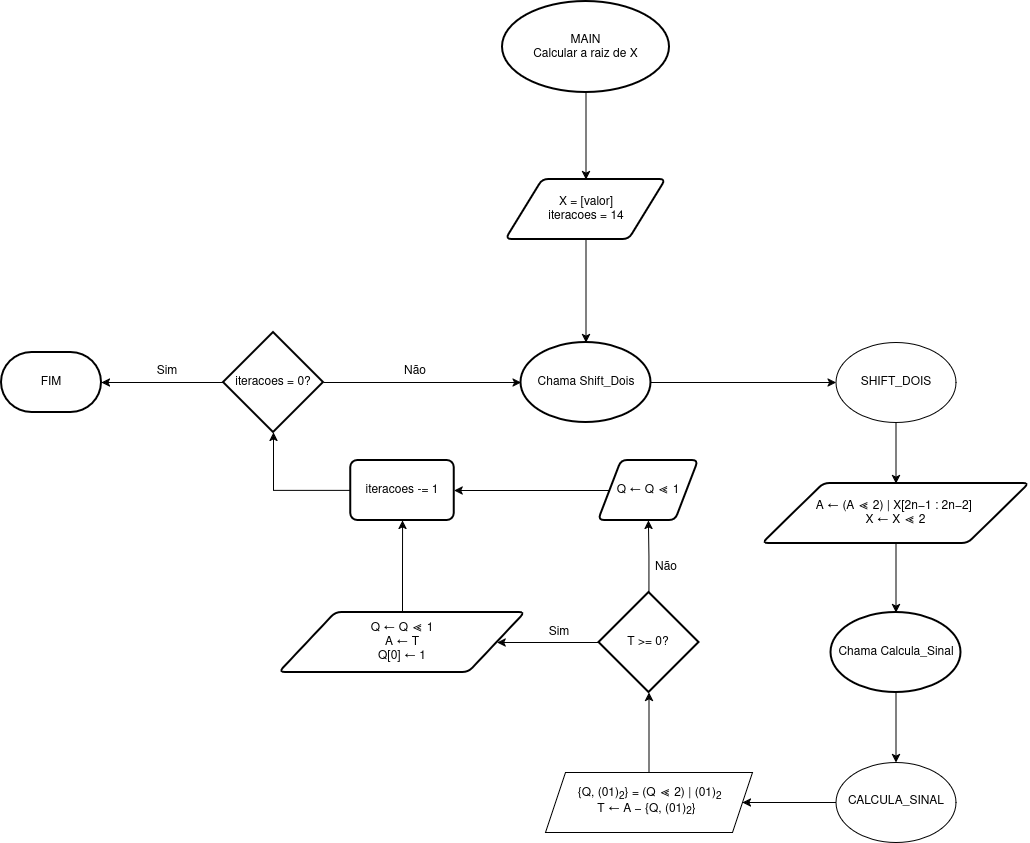

The diagram above was exported from draw.io. Its source (the exported page's mxGraphModel, read from the mxfile embedded in the PNG):
<mxGraphModel dx="2831" dy="1386" grid="0" gridSize="10" guides="1" tooltips="1" connect="1" arrows="1" fold="1" page="0" pageScale="1" pageWidth="850" pageHeight="1100" math="0" shadow="0">
  <root>
    <mxCell id="0" />
    <mxCell id="1" parent="0" />
    <mxCell id="lC-mMEMBCj-DWzctWHrM-64" edge="1" parent="1" source="lC-mMEMBCj-DWzctWHrM-1" style="edgeStyle=orthogonalEdgeStyle;rounded=0;orthogonalLoop=1;jettySize=auto;html=1;" target="lC-mMEMBCj-DWzctWHrM-2" value="">
      <mxGeometry relative="1" as="geometry" />
    </mxCell>
    <mxCell id="lC-mMEMBCj-DWzctWHrM-1" parent="1" style="strokeWidth=2;html=1;shape=mxgraph.flowchart.start_1;whiteSpace=wrap;" value="Chama Shift_Dois" vertex="1">
      <mxGeometry height="80" width="130" x="-423.5" y="328" as="geometry" />
    </mxCell>
    <mxCell id="lC-mMEMBCj-DWzctWHrM-4" edge="1" parent="1" source="lC-mMEMBCj-DWzctWHrM-2" style="edgeStyle=orthogonalEdgeStyle;rounded=0;orthogonalLoop=1;jettySize=auto;html=1;" target="lC-mMEMBCj-DWzctWHrM-3" value="">
      <mxGeometry relative="1" as="geometry" />
    </mxCell>
    <mxCell id="lC-mMEMBCj-DWzctWHrM-2" parent="1" style="ellipse;whiteSpace=wrap;html=1;shapeInside=1;" value="SHIFT_DOIS" vertex="1">
      <mxGeometry height="80" width="120" x="-108.5" y="328" as="geometry" />
    </mxCell>
    <mxCell id="lC-mMEMBCj-DWzctWHrM-65" edge="1" parent="1" source="lC-mMEMBCj-DWzctWHrM-3" style="edgeStyle=orthogonalEdgeStyle;rounded=0;orthogonalLoop=1;jettySize=auto;html=1;" target="lC-mMEMBCj-DWzctWHrM-45" value="">
      <mxGeometry relative="1" as="geometry" />
    </mxCell>
    <mxCell id="lC-mMEMBCj-DWzctWHrM-3" parent="1" style="shape=parallelogram;html=1;strokeWidth=2;perimeter=parallelogramPerimeter;whiteSpace=wrap;rounded=1;arcSize=12;size=0.23;strokeColor=default;" value="&lt;div&gt;A ← (A ≪ 2) | X[2n−1 : 2n−2]&amp;nbsp;&lt;/div&gt;&lt;div&gt;X ← X ≪ 2&lt;/div&gt;" vertex="1">
      <mxGeometry height="60" width="267" x="-182" y="469" as="geometry" />
    </mxCell>
    <mxCell id="lC-mMEMBCj-DWzctWHrM-13" edge="1" parent="1" source="lC-mMEMBCj-DWzctWHrM-11" style="edgeStyle=orthogonalEdgeStyle;rounded=0;orthogonalLoop=1;jettySize=auto;html=1;" target="lC-mMEMBCj-DWzctWHrM-12" value="">
      <mxGeometry relative="1" as="geometry" />
    </mxCell>
    <mxCell id="lC-mMEMBCj-DWzctWHrM-11" parent="1" style="ellipse;whiteSpace=wrap;html=1;shapeInside=1;" value="CALCULA_SINAL" vertex="1">
      <mxGeometry height="80" width="120" x="-108.5" y="748" as="geometry" />
    </mxCell>
    <mxCell id="lC-mMEMBCj-DWzctWHrM-12" parent="1" style="shape=parallelogram;perimeter=parallelogramPerimeter;whiteSpace=wrap;html=1;shapeInside=1;fixedSize=1;" value="{Q, (01)&lt;sub&gt;2&lt;/sub&gt;} = (Q ≪ 2) | (01)&lt;sub&gt;2&amp;nbsp;&lt;br&gt;&lt;/sub&gt;&lt;div align=&quot;center&quot;&gt;T ← A − {Q, (01)&lt;sub&gt;2&lt;/sub&gt;}&lt;/div&gt;" vertex="1">
      <mxGeometry height="60" width="207" x="-399" y="758" as="geometry" />
    </mxCell>
    <mxCell id="lC-mMEMBCj-DWzctWHrM-74" edge="1" parent="1" source="lC-mMEMBCj-DWzctWHrM-16" style="edgeStyle=orthogonalEdgeStyle;rounded=0;orthogonalLoop=1;jettySize=auto;html=1;" target="lC-mMEMBCj-DWzctWHrM-22">
      <mxGeometry relative="1" as="geometry" />
    </mxCell>
    <mxCell id="lC-mMEMBCj-DWzctWHrM-75" edge="1" parent="1" source="lC-mMEMBCj-DWzctWHrM-16" style="edgeStyle=orthogonalEdgeStyle;rounded=0;orthogonalLoop=1;jettySize=auto;html=1;exitX=0.5;exitY=0;exitDx=0;exitDy=0;exitPerimeter=0;entryX=0.5;entryY=1;entryDx=0;entryDy=0;" target="lC-mMEMBCj-DWzctWHrM-25">
      <mxGeometry relative="1" as="geometry" />
    </mxCell>
    <mxCell id="lC-mMEMBCj-DWzctWHrM-16" parent="1" style="strokeWidth=2;html=1;shape=mxgraph.flowchart.decision;whiteSpace=wrap;" value="T &amp;gt;= 0?" vertex="1">
      <mxGeometry height="100" width="100" x="-345.5" y="578" as="geometry" />
    </mxCell>
    <mxCell id="lC-mMEMBCj-DWzctWHrM-76" edge="1" parent="1" source="lC-mMEMBCj-DWzctWHrM-22" style="edgeStyle=orthogonalEdgeStyle;rounded=0;orthogonalLoop=1;jettySize=auto;html=1;" target="lC-mMEMBCj-DWzctWHrM-34">
      <mxGeometry relative="1" as="geometry" />
    </mxCell>
    <mxCell id="lC-mMEMBCj-DWzctWHrM-22" parent="1" style="shape=parallelogram;html=1;strokeWidth=2;perimeter=parallelogramPerimeter;whiteSpace=wrap;rounded=1;arcSize=12;size=0.23;" value="&lt;div&gt;Q ← Q ≪ 1&lt;/div&gt;&lt;div&gt;A ← T&lt;br&gt;Q[0] ← 1&lt;/div&gt;" vertex="1">
      <mxGeometry height="60" width="246" x="-665" y="598" as="geometry" />
    </mxCell>
    <mxCell id="lC-mMEMBCj-DWzctWHrM-77" edge="1" parent="1" source="lC-mMEMBCj-DWzctWHrM-25" style="edgeStyle=orthogonalEdgeStyle;rounded=0;orthogonalLoop=1;jettySize=auto;html=1;entryX=1;entryY=0.5;entryDx=0;entryDy=0;" target="lC-mMEMBCj-DWzctWHrM-34">
      <mxGeometry relative="1" as="geometry">
        <mxPoint x="-468.4827586206893" y="476.00000000000045" as="targetPoint" />
      </mxGeometry>
    </mxCell>
    <mxCell id="lC-mMEMBCj-DWzctWHrM-25" parent="1" style="shape=parallelogram;html=1;strokeWidth=2;perimeter=parallelogramPerimeter;whiteSpace=wrap;rounded=1;arcSize=12;size=0.23;" value="Q ← Q ≪ 1" vertex="1">
      <mxGeometry height="60" width="100" x="-346" y="446" as="geometry" />
    </mxCell>
    <mxCell id="lC-mMEMBCj-DWzctWHrM-34" parent="1" style="rounded=1;whiteSpace=wrap;html=1;absoluteArcSize=1;arcSize=14;strokeWidth=2;" value="iteracoes -= 1" vertex="1">
      <mxGeometry height="60" width="103.5" x="-593.75" y="446" as="geometry" />
    </mxCell>
    <mxCell id="lC-mMEMBCj-DWzctWHrM-50" edge="1" parent="1" source="lC-mMEMBCj-DWzctWHrM-45" style="edgeStyle=orthogonalEdgeStyle;rounded=0;orthogonalLoop=1;jettySize=auto;html=1;" target="lC-mMEMBCj-DWzctWHrM-11" value="">
      <mxGeometry relative="1" as="geometry" />
    </mxCell>
    <mxCell id="lC-mMEMBCj-DWzctWHrM-45" parent="1" style="strokeWidth=2;html=1;shape=mxgraph.flowchart.start_1;whiteSpace=wrap;" value="Chama Calcula_Sinal" vertex="1">
      <mxGeometry height="80" width="130" x="-113.5" y="598" as="geometry" />
    </mxCell>
    <mxCell id="lC-mMEMBCj-DWzctWHrM-69" edge="1" parent="1" source="lC-mMEMBCj-DWzctWHrM-53" style="edgeStyle=orthogonalEdgeStyle;rounded=0;orthogonalLoop=1;jettySize=auto;html=1;" target="lC-mMEMBCj-DWzctWHrM-1" value="">
      <mxGeometry relative="1" as="geometry" />
    </mxCell>
    <mxCell id="lC-mMEMBCj-DWzctWHrM-53" parent="1" style="strokeWidth=2;html=1;shape=mxgraph.flowchart.decision;whiteSpace=wrap;" value="iteracoes = 0?" vertex="1">
      <mxGeometry height="100" width="100" x="-721" y="318" as="geometry" />
    </mxCell>
    <mxCell id="lC-mMEMBCj-DWzctWHrM-57" parent="1" style="strokeWidth=2;html=1;shape=mxgraph.flowchart.terminator;whiteSpace=wrap;" value="FIM" vertex="1">
      <mxGeometry height="60" width="100" x="-943" y="338" as="geometry" />
    </mxCell>
    <mxCell id="lC-mMEMBCj-DWzctWHrM-62" edge="1" parent="1" source="lC-mMEMBCj-DWzctWHrM-60" style="edgeStyle=orthogonalEdgeStyle;rounded=0;orthogonalLoop=1;jettySize=auto;html=1;" target="lC-mMEMBCj-DWzctWHrM-61" value="">
      <mxGeometry relative="1" as="geometry" />
    </mxCell>
    <mxCell id="lC-mMEMBCj-DWzctWHrM-60" parent="1" style="strokeWidth=2;html=1;shape=mxgraph.flowchart.start_1;whiteSpace=wrap;" value="&lt;div&gt;MAIN&lt;/div&gt;&lt;div&gt;Calcular a raiz de X&lt;/div&gt;" vertex="1">
      <mxGeometry height="91" width="167" x="-442" y="-13" as="geometry" />
    </mxCell>
    <mxCell id="lC-mMEMBCj-DWzctWHrM-63" edge="1" parent="1" source="lC-mMEMBCj-DWzctWHrM-61" style="edgeStyle=orthogonalEdgeStyle;rounded=0;orthogonalLoop=1;jettySize=auto;html=1;" target="lC-mMEMBCj-DWzctWHrM-1" value="">
      <mxGeometry relative="1" as="geometry" />
    </mxCell>
    <mxCell id="lC-mMEMBCj-DWzctWHrM-61" parent="1" style="shape=parallelogram;html=1;strokeWidth=2;perimeter=parallelogramPerimeter;whiteSpace=wrap;rounded=1;arcSize=12;size=0.23;strokeColor=default;" value="&lt;div&gt;X = [valor]&lt;/div&gt;&lt;div&gt;iteracoes = 14&lt;/div&gt;" vertex="1">
      <mxGeometry height="60" width="160" x="-438.5" y="165" as="geometry" />
    </mxCell>
    <mxCell id="lC-mMEMBCj-DWzctWHrM-72" edge="1" parent="1" source="lC-mMEMBCj-DWzctWHrM-34" style="edgeStyle=orthogonalEdgeStyle;rounded=0;orthogonalLoop=1;jettySize=auto;html=1;entryX=0.5;entryY=1;entryDx=0;entryDy=0;entryPerimeter=0;" target="lC-mMEMBCj-DWzctWHrM-53">
      <mxGeometry relative="1" as="geometry" />
    </mxCell>
    <mxCell id="lC-mMEMBCj-DWzctWHrM-73" edge="1" parent="1" source="lC-mMEMBCj-DWzctWHrM-12" style="edgeStyle=orthogonalEdgeStyle;rounded=0;orthogonalLoop=1;jettySize=auto;html=1;entryX=0.5;entryY=1;entryDx=0;entryDy=0;entryPerimeter=0;" target="lC-mMEMBCj-DWzctWHrM-16">
      <mxGeometry relative="1" as="geometry" />
    </mxCell>
    <mxCell id="lC-mMEMBCj-DWzctWHrM-78" edge="1" parent="1" source="lC-mMEMBCj-DWzctWHrM-53" style="edgeStyle=orthogonalEdgeStyle;rounded=0;orthogonalLoop=1;jettySize=auto;html=1;entryX=1;entryY=0.5;entryDx=0;entryDy=0;entryPerimeter=0;" target="lC-mMEMBCj-DWzctWHrM-57">
      <mxGeometry relative="1" as="geometry" />
    </mxCell>
    <mxCell id="lC-mMEMBCj-DWzctWHrM-79" parent="1" style="text;html=1;whiteSpace=wrap;strokeColor=none;fillColor=none;align=center;verticalAlign=middle;rounded=0;" value="Não" vertex="1">
      <mxGeometry height="30" width="60" x="-308" y="538" as="geometry" />
    </mxCell>
    <mxCell id="lC-mMEMBCj-DWzctWHrM-80" parent="1" style="text;html=1;whiteSpace=wrap;strokeColor=none;fillColor=none;align=center;verticalAlign=middle;rounded=0;" value="Sim" vertex="1">
      <mxGeometry height="30" width="60" x="-415" y="603" as="geometry" />
    </mxCell>
    <mxCell id="lC-mMEMBCj-DWzctWHrM-81" parent="1" style="text;html=1;whiteSpace=wrap;strokeColor=none;fillColor=none;align=center;verticalAlign=middle;rounded=0;" value="Sim" vertex="1">
      <mxGeometry height="30" width="60" x="-807" y="342" as="geometry" />
    </mxCell>
    <mxCell id="lC-mMEMBCj-DWzctWHrM-82" parent="1" style="text;html=1;whiteSpace=wrap;strokeColor=none;fillColor=none;align=center;verticalAlign=middle;rounded=0;" value="Não" vertex="1">
      <mxGeometry height="30" width="60" x="-559" y="342" as="geometry" />
    </mxCell>
  </root>
</mxGraphModel>